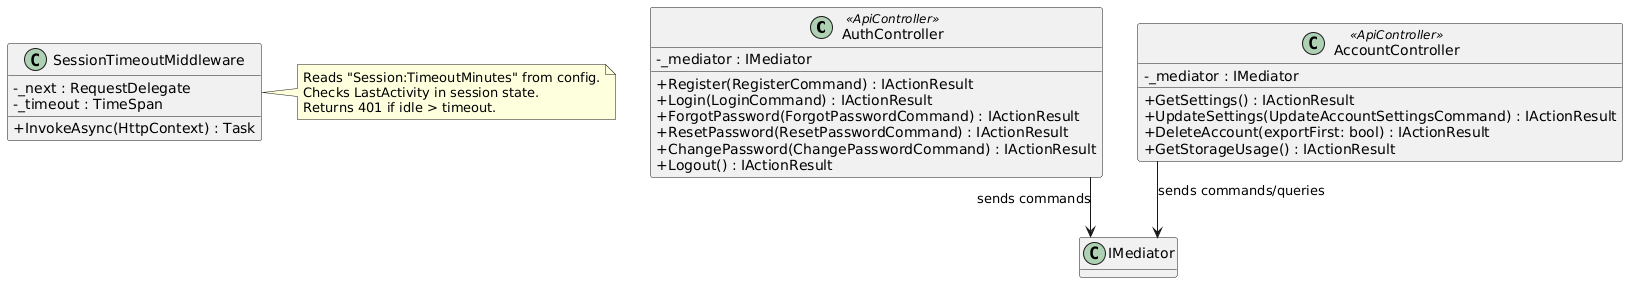

The diagram above was rendered by PlantUML. Its source (embedded in the PNG):
@startuml
skinparam classAttributeIconSize 0
skinparam linetype ortho
hide empty methods

class AuthController <<ApiController>> {
  -_mediator : IMediator
  +Register(RegisterCommand) : IActionResult
  +Login(LoginCommand) : IActionResult
  +ForgotPassword(ForgotPasswordCommand) : IActionResult
  +ResetPassword(ResetPasswordCommand) : IActionResult
  +ChangePassword(ChangePasswordCommand) : IActionResult
  +Logout() : IActionResult
}

class AccountController <<ApiController>> {
  -_mediator : IMediator
  +GetSettings() : IActionResult
  +UpdateSettings(UpdateAccountSettingsCommand) : IActionResult
  +DeleteAccount(exportFirst: bool) : IActionResult
  +GetStorageUsage() : IActionResult
}

class SessionTimeoutMiddleware {
  -_next : RequestDelegate
  -_timeout : TimeSpan
  +InvokeAsync(HttpContext) : Task
}

note right of SessionTimeoutMiddleware
  Reads "Session:TimeoutMinutes" from config.
  Checks LastActivity in session state.
  Returns 401 if idle > timeout.
end note

AuthController --> "IMediator" : sends commands
AccountController --> "IMediator" : sends commands/queries
@enduml